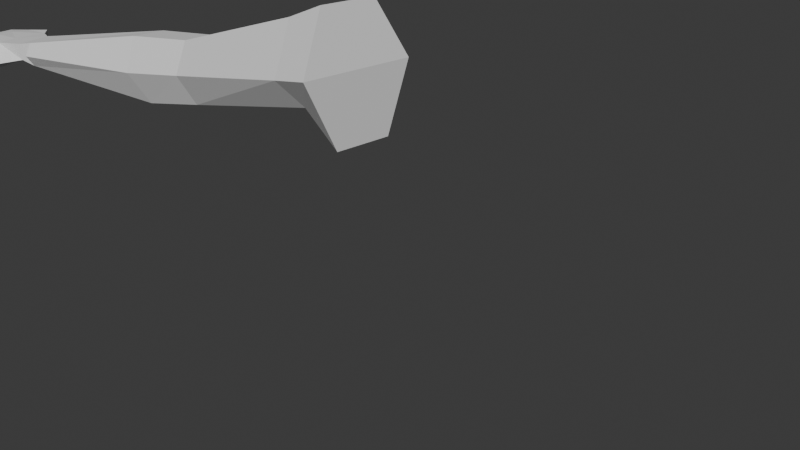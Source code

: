 # Source: HumanoidArm.blend  (saved by Blender 4.2.66; exported with 4.5.12 LTS)
import bpy
from mathutils import Matrix  # noqa: F401  (used for matrix-valued properties, if any)

bpy.ops.wm.read_factory_settings(use_empty=True)
scene = bpy.context.scene
scene.name = 'Scene'

# ---- collections
col_collection = bpy.data.collections.new('Collection'); scene.collection.children.link(col_collection)

# ---- world
world_world = bpy.data.worlds.new('World'); scene.world = world_world
world_world.use_nodes = True; world_world.node_tree.nodes.clear()
_N = world_world.node_tree.nodes; _L = world_world.node_tree.links
n0 = _N.new('ShaderNodeOutputWorld'); n0.name = 'World Output'; n0.location = (300, 300)
n1 = _N.new('ShaderNodeBackground'); n1.name = 'Background'; n1.location = (10, 300)
n1.inputs[0].default_value = (0.05088, 0.05088, 0.05088, 1.0)
_L.new(n1.outputs[0], n0.inputs[0])
n0.is_active_output = True
world_world.color = (0.05088, 0.05088, 0.05088)
world_world.use_sun_shadow = False
world_world.sun_shadow_jitter_overblur = 0.0

# ---- meshes
me_cube_001 = bpy.data.meshes.new('Cube.001')
me_cube_001.from_pydata([(-0.1516, -0.3975, 0.9559), (-0.1451, 0.6236, 0.8585), (0.07936, -0.9909, 0.1518), (0.0924, 1.051, -0.04302), (0.09409, -0.4252, -0.9683), (0.1006, 0.5959, -1.066), (-0.7504, -0.3695, 0.685), (-0.7449, 0.5, 0.6021), (-0.5537, -0.8748, 0.0002497), (-0.5426, 0.8642, -0.1657), (-0.3045, -0.5887, -0.3973), (-0.2989, 0.2808, -0.4802), (-3.049, -0.2513, -0.1254), (-3.046, 0.2954, -0.1775), (-2.926, -0.5691, -0.556), (-2.919, 0.5244, -0.6603), (-2.798, -0.3401, -1.039), (-2.795, 0.2067, -1.091), (-4.223, -0.2854, -0.2885), (-4.248, 0.3144, -0.3503), (-4.02, -0.6275, -0.7422), (-4.069, 0.5722, -0.8659), (-3.841, -0.3697, -1.258), (-3.865, 0.2301, -1.32), (-0.1469, 0.3388, 0.8857), (0.09879, 0.3111, -1.039), (-0.7464, 0.2575, 0.6252), (-0.3005, 0.03826, -0.4571), (-3.047, 0.1429, -0.163), (-2.796, 0.05419, -1.076), (-8.352, -1.123, -1.434), (-8.409, -1.12, -1.119), (-8.4, 0.1884, -1.453), (-8.457, 0.191, -1.138), (-6.857, -0.1046, -0.8673), (-6.59, -0.6093, -0.8087), (-6.826, -0.6626, -0.8574), (-8.546, -0.7986, -1.146), (-8.562, -0.4711, -1.152), (-8.533, -0.1413, -1.149), (-6.798, -0.666, -1.128), (-6.62, -0.0652, -0.823), (-6.829, -0.108, -1.138), (-8.475, -0.1438, -1.464), (-8.504, -0.4737, -1.467), (-8.489, -0.8012, -1.461), (-7.625, -1.64, -1.274), (-7.808, -1.094, -1.32), (-7.869, -1.092, -0.9825), (-7.468, -1.073, -0.9368), (-7.925, 0.2181, -1.042), (-7.391, 0.2455, -0.9446), (-7.868, 0.2156, -1.357), (-7.334, 0.2429, -1.26), (-7.84, -0.1125, -1.419), (-7.106, 0.05118, -1.31), (-7.844, -0.4392, -1.307), (-7.302, -0.4122, -1.249), (-7.812, -0.7675, -1.391), (-7.273, -0.7404, -1.319), (-7.892, -0.7638, -0.9478), (-7.345, -0.7371, -0.9234), (-7.908, -0.4363, -0.9533), (-7.361, -0.4096, -0.929), (-7.916, -0.1091, -0.9991), (-7.178, 0.05438, -0.919), (-8.583, -0.8735, -1.187), (-8.51, -1.045, -1.173), (-8.446, -1.092, -1.416), (-8.554, -0.8391, -1.438), (-8.544, 0.04627, -1.188), (-8.581, -0.07322, -1.193), (-8.547, -0.1117, -1.443), (-8.485, 0.09215, -1.433), (-8.608, -0.2368, -1.197), (-8.62, -0.3723, -1.198), (-8.581, -0.4418, -1.446), (-8.558, -0.1826, -1.444), (-8.624, -0.5696, -1.197), (-8.618, -0.7113, -1.195), (-8.57, -0.7696, -1.442), (-8.582, -0.5122, -1.446), (-9.571, -1.163, -1.465), (-9.579, -0.9886, -1.468), (-9.403, -1.205, -1.69), (-9.415, -0.9473, -1.694), (-9.416, -0.1801, -1.445), (-9.422, -0.06273, -1.447), (-9.212, -0.2026, -1.637), (-9.216, -0.001093, -1.638), (-9.681, -0.4907, -1.49), (-9.688, -0.3562, -1.493), (-9.512, -0.5536, -1.715), (-9.525, -0.2962, -1.719), (-9.788, -0.8352, -1.507), (-9.795, -0.6936, -1.509), (-9.62, -0.8874, -1.732), (-9.632, -0.63, -1.736), (-8.877, -1.064, -1.239), (-9.229, -1.108, -1.343), (-9.258, -0.9372, -1.355), (-8.928, -0.8912, -1.25), (-8.829, -1.11, -1.429), (-9.187, -1.154, -1.532), (-8.904, -0.8561, -1.444), (-9.229, -0.9025, -1.549), (-9.014, -0.7324, -1.268), (-9.397, -0.7964, -1.407), (-9.406, -0.6489, -1.4), (-9.021, -0.5918, -1.272), (-8.977, -0.7899, -1.459), (-9.359, -0.8566, -1.601), (-8.988, -0.5344, -1.466), (-9.374, -0.5885, -1.589), (-8.979, -0.3958, -1.271), (-9.329, -0.4455, -1.384), (-9.325, -0.3257, -1.408), (-8.972, -0.2645, -1.277), (-8.947, -0.4628, -1.46), (-9.297, -0.5067, -1.564), (-8.934, -0.2115, -1.472), (-9.288, -0.2776, -1.61), (-8.866, -0.08936, -1.248), (-9.14, -0.1381, -1.351), (-9.132, -0.01799, -1.348), (-8.844, 0.03042, -1.243), (-8.837, -0.1275, -1.441), (-9.107, -0.1764, -1.545), (-8.8, 0.07688, -1.433), (-9.094, 0.02861, -1.538), (-7.571, -1.318, -1.197), (-7.293, -1.223, -1.261), (-7.476, -1.183, -1.363), (-7.793, -1.812, -1.576), (-7.757, -1.248, -1.405), (-7.772, -1.284, -1.296), (-7.702, -1.107, -1.428), (-7.596, -1.669, -1.391), (-7.803, -1.541, -1.331), (-7.511, -1.574, -1.393), (-7.66, -1.471, -1.504), (-7.943, -1.419, -1.551), (-7.952, -1.427, -1.449), (-7.835, -1.316, -1.586), (-7.769, -1.835, -1.669), (-7.976, -1.768, -1.628), (-7.702, -1.76, -1.67), (-7.863, -1.713, -1.764), (-7.948, -1.794, -1.737), (-8.043, -1.638, -1.795), (-8.071, -1.612, -1.686), (-7.958, -1.557, -1.822), (-8.381, -1.121, -1.276), (-8.504, -0.1425, -1.307), (-8.533, -0.4724, -1.309), (-8.517, -0.7999, -1.304), (-8.478, -1.068, -1.295), (-8.568, -0.8563, -1.313), (-8.564, -0.09248, -1.318), (-8.6, -0.4071, -1.322), (-8.583, -0.2097, -1.321), (-8.594, -0.7404, -1.318), (-8.603, -0.5409, -1.322), (-7.499, -1.242, -1.115), (-7.824, -1.186, -1.158), (-6.551, -0.6184, -1.187), (-6.582, -0.06526, -1.196), (-6.563, -0.7368, -0.9982), (-6.608, 0.05767, -1.012), (-6.841, -0.3836, -0.8624), (-7.113, -0.8836, -1.202), (-7.456, -1.486, -1.36), (-7.402, -1.398, -1.327), (-7.348, -1.311, -1.294), (-7.687, -1.429, -1.264), (-7.546, -1.541, -1.277), (-7.562, -1.462, -1.255), (-7.745, -1.485, -1.298)], [(115, 119)], [(25, 27, 11, 5), (24, 26, 6, 0), (11, 17, 15, 9), (6, 12, 14, 8), (5, 11, 9, 3), (2, 8, 10, 4), (3, 9, 7, 1), (0, 6, 8, 2), (15, 21, 19, 13), (14, 20, 22, 16), (27, 29, 17, 11), (26, 28, 12, 6), (8, 14, 16, 10), (9, 15, 13, 7), (12, 18, 20, 14), (17, 23, 21, 15), (35, 18, 19, 41), (16, 22, 23, 17, 29), (168, 21, 23, 166), (41, 19, 21, 168), (7, 13, 28, 26), (10, 16, 29, 27), (1, 7, 26, 24), (4, 10, 27, 25), (64, 50, 33, 39), (58, 47, 30, 45), (52, 54, 43, 32), (54, 56, 44, 43), (56, 58, 45, 44), (48, 60, 37, 31), (60, 62, 38, 37), (62, 64, 39, 38), (63, 65, 64, 62), (140, 139, 146, 147, 151, 143), (61, 63, 62, 60), (49, 61, 60, 48), (42, 166, 165, 40), (57, 59, 58, 56), (55, 57, 56, 54), (53, 55, 54, 52), (58, 136, 134, 47), (59, 132, 136, 58), (148, 145, 150, 149), (65, 51, 50, 64), (141, 143, 151, 149, 150, 142), (116, 91, 90, 115), (31, 37, 66, 67), (152, 31, 67, 156), (45, 30, 68, 69), (155, 45, 69, 157), (117, 120, 121, 116), (39, 33, 70, 71), (153, 39, 71, 158), (32, 43, 72, 73), (102, 68, 156, 67, 98), (124, 87, 86, 123), (38, 39, 74, 75), (154, 38, 75, 159), (43, 44, 76, 77), (153, 43, 77, 160), (100, 83, 82, 99), (37, 38, 78, 79), (155, 37, 79, 161), (44, 45, 80, 81), (154, 44, 81, 162), (95, 97, 96, 94), (108, 95, 94, 107), (103, 84, 85, 105), (127, 88, 89, 129), (100, 101, 104, 105), (77, 120, 117, 74, 160), (119, 92, 93, 121), (111, 96, 97, 113), (124, 129, 89, 87), (68, 102, 104, 69), (102, 103, 105, 104), (66, 101, 98, 67), (101, 100, 99, 98), (108, 113, 97, 95), (33, 32, 73, 70), (80, 110, 112, 81), (110, 111, 113, 112), (78, 109, 106, 79), (109, 108, 107, 106), (76, 118, 120, 77), (118, 119, 121, 120), (74, 117, 114, 75), (117, 116, 115, 114), (125, 70, 73, 128), (72, 126, 128, 73), (126, 127, 129, 128), (70, 125, 122, 71), (125, 124, 123, 122), (135, 142, 138, 177, 174, 130), (131, 173, 172, 171, 139, 140, 132), (40, 170, 131, 132, 59), (164, 135, 130, 163), (138, 145, 133, 46), (48, 47, 134, 135, 164), (136, 143, 141, 134), (132, 140, 143, 136), (146, 144, 148, 147), (147, 148, 149, 151), (144, 133, 145, 148), (142, 150, 145, 138), (137, 144, 146, 139), (47, 48, 31, 152, 30), (121, 93, 91, 116), (111, 107, 94, 96), (118, 114, 115, 90, 92, 119), (81, 112, 109, 78, 162), (82, 83, 85, 84), (87, 89, 88, 86), (127, 126, 72, 158, 71, 122, 123), (91, 93, 92, 90), (38, 154, 162, 78), (45, 155, 161, 80), (39, 153, 160, 74), (44, 154, 159, 76), (43, 153, 158, 72), (37, 155, 157, 66), (30, 152, 156, 68), (134, 141, 142, 135), (50, 51, 53, 52, 32, 33), (69, 104, 101, 66, 157), (48, 164, 163, 49), (46, 133, 144, 137), (42, 40, 59, 57, 55), (40, 165, 167, 35, 36), (36, 35, 41, 34, 169), (34, 41, 168, 166, 42), (42, 55, 65, 34), (53, 51, 65, 55), (63, 169, 34, 65), (36, 169, 63, 61), (61, 170, 40, 36), (170, 61, 49, 131), (131, 49, 163, 173), (163, 130, 172, 173), (130, 174, 176, 171, 172), (139, 175, 46, 137), (139, 171, 176, 175), (177, 175, 176, 174), (46, 175, 177, 138), (13, 19, 18, 12, 28), (166, 23, 22, 165), (165, 22, 20, 167), (167, 20, 18, 35), (1, 24, 0, 2, 4, 25, 5, 3), (125, 128, 129, 124), (88, 127, 123, 86), (159, 75, 114, 118, 76), (110, 106, 107, 111), (109, 112, 113, 108), (161, 79, 106, 110, 80), (103, 102, 98, 99), (84, 103, 99, 82), (83, 100, 105, 85)])
_uv = me_cube_001.uv_layers.new(name='UVMap')
_uv.uv.foreach_set('vector', [0.375, 0.5349, 0.375, 0.5349, 0.375, 0.5, 0.375, 0.5, 0.375, 0.5349, 0.375, 0.5349, 0.375, 0.625, 0.375, 0.625, 0.375, 0.5, 0.375, 0.5, 0.375, 0.5, 0.375, 0.5, 0.375, 0.625, 0.375, 0.625, 0.375, 0.625, 0.375, 0.625, 0.375, 0.5, 0.375, 0.5, 0.375, 0.5, 0.375, 0.5, 0.375, 0.625, 0.375, 0.625, 0.375, 0.625, 0.375, 0.625, 0.375, 0.5, 0.375, 0.5, 0.375, 0.5, 0.375, 0.5, 0.375, 0.625, 0.375, 0.625, 0.375, 0.625, 0.375, 0.625, 0.375, 0.5, 0.375, 0.5, 0.375, 0.5, 0.375, 0.5, 0.375, 0.625, 0.375, 0.625, 0.375, 0.625, 0.375, 0.625, 0.375, 0.5349, 0.375, 0.5349, 0.375, 0.5, 0.375, 0.5, 0.375, 0.5349, 0.375, 0.5349, 0.375, 0.625, 0.375, 0.625, 0.375, 0.625, 0.375, 0.625, 0.375, 0.625, 0.375, 0.625, 0.375, 0.5, 0.375, 0.5, 0.375, 0.5, 0.375, 0.5, 0.375, 0.625, 0.375, 0.625, 0.375, 0.625, 0.375, 0.625, 0.375, 0.5, 0.375, 0.5, 0.375, 0.5, 0.375, 0.5, 0.375, 0.3125, 0.375, 0.625, 0.375, 0.5, 0.375, 0.4375, 0.375, 0.625, 0.375, 0.625, 0.375, 0.5, 0.375, 0.5, 0.375, 0.5349, 0.3125, 0.625, 0.375, 0.5, 0.375, 0.5, 0.3125, 0.75, 0.3125, 0.5, 0.375, 0.5, 0.375, 0.5, 0.3125, 0.625, 0.375, 0.5, 0.375, 0.5, 0.375, 0.5349, 0.375, 0.5349, 0.375, 0.625, 0.375, 0.625, 0.375, 0.5349, 0.375, 0.5349, 0.375, 0.5, 0.375, 0.5, 0.375, 0.5349, 0.375, 0.5349, 0.375, 0.625, 0.375, 0.625, 0.375, 0.5349, 0.375, 0.5349, 0.5417, 0.4375, 0.5417, 0.5, 0.625, 0.5, 0.625, 0.4375, 0.5417, 0.9375, 0.5417, 1.0, 0.625, 1.0, 0.625, 0.9375, 0.5417, 0.75, 0.5417, 0.8125, 0.625, 0.8125, 0.625, 0.75, 0.5417, 0.8125, 0.5417, 0.875, 0.625, 0.875, 0.625, 0.8125, 0.5417, 0.875, 0.5417, 0.9375, 0.625, 0.9375, 0.625, 0.875, 0.5417, 0.25, 0.5417, 0.3125, 0.625, 0.3125, 0.625, 0.25, 0.5417, 0.3125, 0.5417, 0.375, 0.625, 0.375, 0.625, 0.3125, 0.5417, 0.375, 0.5417, 0.4375, 0.625, 0.4375, 0.625, 0.375, 0.4583, 0.375, 0.4583, 0.4375, 0.5417, 0.4375, 0.5417, 0.375, 0.4583, 0.9375, 0.375, 0.9375, 0.375, 0.9375, 0.4583, 0.9375, 0.5417, 0.9375, 0.5417, 0.9375, 0.4583, 0.3125, 0.4583, 0.375, 0.5417, 0.375, 0.5417, 0.3125, 0.4583, 0.25, 0.4583, 0.3125, 0.5417, 0.3125, 0.5417, 0.25, 0.375, 0.8125, 0.375, 0.8125, 0.375, 0.9375, 0.375, 0.9375, 0.4583, 0.875, 0.4583, 0.9375, 0.5417, 0.9375, 0.5417, 0.875, 0.4583, 0.8125, 0.4583, 0.875, 0.5417, 0.875, 0.5417, 0.8125, 0.4583, 0.75, 0.4583, 0.8125, 0.5417, 0.8125, 0.5417, 0.75, 0.5417, 0.9375, 0.5417, 0.9375, 0.5417, 1.0, 0.5417, 1.0, 0.4583, 0.9375, 0.4583, 0.9375, 0.5417, 0.9375, 0.5417, 0.9375, 0.4583, 0.0, 0.4583, 0.25, 0.5417, 0.25, 0.5417, 0.0, 0.4583, 0.4375, 0.4583, 0.5, 0.5417, 0.5, 0.5417, 0.4375, 0.5417, 0.0, 0.5417, 0.9375, 0.5417, 0.9375, 0.5417, 1.0, 0.5417, 0.25, 0.5417, 0.25, 0.7011, 0.5, 0.7011, 0.5, 0.7337, 0.5, 0.7337, 0.5, 0.875, 0.5, 0.8125, 0.5, 0.8215, 0.5, 0.864, 0.5, 0.875, 0.625, 0.875, 0.5, 0.864, 0.5, 0.8695, 0.625, 0.8125, 0.75, 0.875, 0.75, 0.875, 0.75, 0.8125, 0.75, 0.8125, 0.625, 0.8125, 0.75, 0.8125, 0.75, 0.817, 0.625, 0.7011, 0.5, 0.6875, 0.75, 0.6875, 0.75, 0.7011, 0.5, 0.6875, 0.5, 0.625, 0.5, 0.6397, 0.5, 0.6763, 0.5, 0.6875, 0.625, 0.6875, 0.5, 0.6763, 0.5, 0.6819, 0.625, 0.625, 0.75, 0.6875, 0.75, 0.6875, 0.75, 0.625, 0.75, 0.875, 0.75, 0.875, 0.75, 0.8695, 0.625, 0.864, 0.5, 0.864, 0.5, 0.6397, 0.5, 0.6397, 0.5, 0.6763, 0.5, 0.6763, 0.5, 0.75, 0.5, 0.6875, 0.5, 0.7011, 0.5, 0.7337, 0.5, 0.75, 0.625, 0.75, 0.5, 0.7337, 0.5, 0.7419, 0.625, 0.6875, 0.75, 0.75, 0.75, 0.75, 0.75, 0.6875, 0.75, 0.6875, 0.625, 0.6875, 0.75, 0.6875, 0.75, 0.6943, 0.625, 0.8215, 0.5, 0.8215, 0.5, 0.864, 0.5, 0.864, 0.5, 0.8125, 0.5, 0.75, 0.5, 0.7644, 0.5, 0.7988, 0.5, 0.8125, 0.625, 0.8125, 0.5, 0.7988, 0.5, 0.8057, 0.625, 0.75, 0.75, 0.8125, 0.75, 0.8125, 0.75, 0.75, 0.75, 0.75, 0.625, 0.75, 0.75, 0.75, 0.75, 0.7572, 0.625, 0.7644, 0.5, 0.75, 0.75, 0.8125, 0.75, 0.7988, 0.5, 0.7644, 0.5, 0.7644, 0.5, 0.7988, 0.5, 0.7988, 0.5, 0.875, 0.75, 0.875, 0.75, 0.8125, 0.75, 0.8125, 0.75, 0.6875, 0.75, 0.6875, 0.75, 0.625, 0.75, 0.625, 0.75, 0.8215, 0.5, 0.8215, 0.5, 0.8125, 0.75, 0.8125, 0.75, 0.6875, 0.75, 0.6875, 0.75, 0.7011, 0.5, 0.7011, 0.5, 0.6943, 0.625, 0.75, 0.75, 0.75, 0.75, 0.6875, 0.75, 0.6875, 0.75, 0.8125, 0.75, 0.8125, 0.75, 0.75, 0.75, 0.75, 0.75, 0.6397, 0.5, 0.625, 0.75, 0.625, 0.75, 0.6397, 0.5, 0.875, 0.75, 0.875, 0.75, 0.8125, 0.75, 0.8125, 0.75, 0.875, 0.75, 0.875, 0.75, 0.8125, 0.75, 0.8125, 0.75, 0.8215, 0.5, 0.8215, 0.5, 0.864, 0.5, 0.864, 0.5, 0.8215, 0.5, 0.8215, 0.5, 0.864, 0.5, 0.864, 0.5, 0.7644, 0.5, 0.75, 0.75, 0.75, 0.75, 0.7644, 0.5, 0.625, 0.5, 0.625, 0.75, 0.625, 0.75, 0.6397, 0.5, 0.8125, 0.75, 0.8125, 0.75, 0.75, 0.75, 0.75, 0.75, 0.8125, 0.75, 0.8125, 0.75, 0.75, 0.75, 0.75, 0.75, 0.7644, 0.5, 0.7644, 0.5, 0.7988, 0.5, 0.7988, 0.5, 0.7644, 0.5, 0.7644, 0.5, 0.7988, 0.5, 0.7988, 0.5, 0.75, 0.75, 0.75, 0.75, 0.6875, 0.75, 0.6875, 0.75, 0.75, 0.75, 0.75, 0.75, 0.6875, 0.75, 0.6875, 0.75, 0.7011, 0.5, 0.7011, 0.5, 0.7337, 0.5, 0.7337, 0.5, 0.7011, 0.5, 0.7011, 0.5, 0.7337, 0.5, 0.7337, 0.5, 0.6397, 0.5, 0.6397, 0.5, 0.625, 0.75, 0.625, 0.75, 0.6875, 0.75, 0.6875, 0.75, 0.625, 0.75, 0.625, 0.75, 0.6875, 0.75, 0.6875, 0.75, 0.625, 0.75, 0.625, 0.75, 0.6397, 0.5, 0.6397, 0.5, 0.6763, 0.5, 0.6763, 0.5, 0.6397, 0.5, 0.6397, 0.5, 0.6763, 0.5, 0.6763, 0.5, 0.5417, 0.25, 0.5417, 0.25, 0.4583, 0.25, 0.4583, 0.25, 0.4583, 0.25, 0.4583, 0.25, 0.375, 0.9375, 0.375, 0.9375, 0.375, 0.9375, 0.375, 0.9375, 0.375, 0.9375, 0.4583, 0.9375, 0.4583, 0.9375, 0.375, 0.9375, 0.375, 0.9375, 0.375, 0.9375, 0.4583, 0.9375, 0.4583, 0.9375, 0.5417, 0.25, 0.5417, 0.25, 0.4583, 0.25, 0.4583, 0.25, 0.4583, 0.25, 0.4583, 0.25, 0.375, 0.25, 0.375, 0.25, 0.5417, 0.25, 0.5417, 0.0, 0.5417, 0.0, 0.5417, 0.25, 0.5417, 0.25, 0.5417, 0.9375, 0.5417, 0.9375, 0.5417, 1.0, 0.5417, 1.0, 0.4583, 0.9375, 0.4583, 0.9375, 0.5417, 0.9375, 0.5417, 0.9375, 0.375, 0.9375, 0.375, 1.0, 0.4583, 1.0, 0.4583, 0.9375, 0.4583, 0.9375, 0.4583, 1.0, 0.5417, 1.0, 0.5417, 0.9375, 0.375, 0.0, 0.375, 0.25, 0.4583, 0.25, 0.4583, 0.0, 0.5417, 0.25, 0.5417, 0.25, 0.4583, 0.25, 0.4583, 0.25, 0.125, 0.75, 0.125, 0.75, 0.1875, 0.75, 0.1875, 0.75, 0.5417, 0.0, 0.5417, 0.25, 0.625, 0.25, 0.625, 0.125, 0.625, 0.0, 0.6875, 0.75, 0.6875, 0.75, 0.7011, 0.5, 0.7011, 0.5, 0.8125, 0.75, 0.7988, 0.5, 0.7988, 0.5, 0.8125, 0.75, 0.75, 0.75, 0.7337, 0.5, 0.7337, 0.5, 0.7337, 0.5, 0.75, 0.75, 0.75, 0.75, 0.75, 0.75, 0.75, 0.75, 0.7644, 0.5, 0.7644, 0.5, 0.7572, 0.625, 0.864, 0.5, 0.8215, 0.5, 0.8125, 0.75, 0.875, 0.75, 0.6397, 0.5, 0.625, 0.75, 0.6875, 0.75, 0.6763, 0.5, 0.6875, 0.75, 0.6875, 0.75, 0.6875, 0.75, 0.6819, 0.625, 0.6763, 0.5, 0.6763, 0.5, 0.6763, 0.5, 0.7011, 0.5, 0.6875, 0.75, 0.75, 0.75, 0.7337, 0.5, 0.75, 0.5, 0.75, 0.625, 0.7572, 0.625, 0.7644, 0.5, 0.8125, 0.75, 0.8125, 0.625, 0.8057, 0.625, 0.8125, 0.75, 0.6875, 0.5, 0.6875, 0.625, 0.6943, 0.625, 0.7011, 0.5, 0.75, 0.75, 0.75, 0.625, 0.7419, 0.625, 0.75, 0.75, 0.6875, 0.75, 0.6875, 0.625, 0.6819, 0.625, 0.6875, 0.75, 0.8125, 0.5, 0.8125, 0.625, 0.817, 0.625, 0.8215, 0.5, 0.875, 0.75, 0.875, 0.625, 0.8695, 0.625, 0.875, 0.75, 0.5417, 0.0, 0.5417, 0.0, 0.5417, 0.25, 0.5417, 0.25, 0.5417, 0.5, 0.4583, 0.5, 0.4583, 0.75, 0.5417, 0.75, 0.625, 0.75, 0.625, 0.5, 0.8125, 0.75, 0.8125, 0.75, 0.8215, 0.5, 0.8215, 0.5, 0.817, 0.625, 0.5417, 0.25, 0.5417, 0.25, 0.4583, 0.25, 0.4583, 0.25, 0.125, 0.5, 0.125, 0.5, 0.125, 0.75, 0.125, 0.75, 0.375, 0.8125, 0.375, 0.9375, 0.4583, 0.9375, 0.4583, 0.875, 0.4583, 0.8125, 0.1875, 0.75, 0.1875, 0.75, 0.1875, 0.625, 0.1875, 0.5, 0.1875, 0.5, 0.375, 0.3125, 0.375, 0.3125, 0.375, 0.4375, 0.375, 0.4375, 0.375, 0.375, 0.3125, 0.5, 0.3125, 0.5, 0.3125, 0.625, 0.3125, 0.75, 0.3125, 0.75, 0.3125, 0.75, 0.4583, 0.8125, 0.0, 0.0, 0.3125, 0.5, 0.4583, 0.75, 0.4583, 0.5, 0.4583, 0.4375, 0.4583, 0.8125, 0.4583, 0.375, 0.375, 0.375, 0.375, 0.4375, 0.0, 0.0, 0.375, 0.3125, 0.375, 0.375, 0.4583, 0.375, 0.4583, 0.3125, 0.4583, 0.3125, 0.375, 0.9375, 0.375, 0.9375, 0.1875, 0.5, 0.375, 0.9375, 0.4583, 0.3125, 0.4583, 0.25, 0.375, 0.9375, 0.375, 0.9375, 0.4583, 0.25, 0.4583, 0.25, 0.375, 0.9375, 0.4583, 0.25, 0.4583, 0.25, 0.375, 0.9375, 0.375, 0.9375, 0.4583, 0.25, 0.4583, 0.25, 0.4167, 0.5938, 0.375, 0.9375, 0.375, 0.9375, 0.1875, 0.75, 0.0, 0.0, 0.125, 0.5, 0.125, 0.75, 0.1875, 0.75, 0.375, 0.9375, 0.4167, 0.5938, 0.0, 0.0, 0.4583, 0.25, 0.0, 0.0, 0.4167, 0.5938, 0.4583, 0.25, 0.125, 0.5, 0.0, 0.0, 0.4583, 0.25, 0.4583, 0.25, 0.375, 0.5, 0.375, 0.5, 0.375, 0.625, 0.375, 0.625, 0.375, 0.5349, 0.375, 0.8125, 0.375, 0.5, 0.375, 0.625, 0.375, 0.9375, 0.1875, 0.75, 0.375, 0.625, 0.375, 0.625, 0.1875, 0.625, 0.1875, 0.625, 0.375, 0.625, 0.375, 0.625, 0.1875, 0.5, 0.375, 0.5, 0.375, 0.5349, 0.375, 0.625, 0.375, 0.625, 0.375, 0.625, 0.375, 0.5349, 0.375, 0.5, 0.375, 0.5, 0.6397, 0.5, 0.625, 0.75, 0.625, 0.75, 0.6397, 0.5, 0.6875, 0.75, 0.6875, 0.75, 0.6763, 0.5, 0.6763, 0.5, 0.7419, 0.625, 0.7337, 0.5, 0.7337, 0.5, 0.75, 0.75, 0.75, 0.75, 0.8125, 0.75, 0.7988, 0.5, 0.7988, 0.5, 0.8125, 0.75, 0.7644, 0.5, 0.75, 0.75, 0.75, 0.75, 0.7644, 0.5, 0.8057, 0.625, 0.7988, 0.5, 0.7988, 0.5, 0.8125, 0.75, 0.8125, 0.75, 0.875, 0.75, 0.875, 0.75, 0.864, 0.5, 0.864, 0.5, 0.875, 0.75, 0.875, 0.75, 0.864, 0.5, 0.864, 0.5, 0.8215, 0.5, 0.8215, 0.5, 0.8125, 0.75, 0.8125, 0.75])
me_cube_001.materials.append(None)
me_cube_001.update()
arm_armature = bpy.data.armatures.new('Armature')  # bones are not reproduced

# ---- objects
ob_cube = bpy.data.objects.new('Cube', me_cube_001)
ob_armature_001 = bpy.data.objects.new('Armature.001', arm_armature)

# ---- transforms, parenting, visibility, modifiers, constraints
ob_cube.parent = ob_armature_001
ob_cube.location = (0.0, 0.0, 0.0)
ob_cube.scale = (0.382, 0.382, 0.382)
_vg = ob_cube.vertex_groups.new(name='Torso')
for _i, _w in zip([2, 4, 5, 25], [0.07911, 0.1123, 0.09975, 0.06772]): _vg.add([_i], _w, 'REPLACE')
_vg = ob_cube.vertex_groups.new(name='UpperArm.L')
_vg = ob_cube.vertex_groups.new(name='LowerArm.L')
_vg = ob_cube.vertex_groups.new(name='Head')
for _i, _w in zip([0, 1, 24], [0.07622, 0.04269, 0.05836]): _vg.add([_i], _w, 'REPLACE')
_vg = ob_cube.vertex_groups.new(name='UpperArm.R')
for _i, _w in zip([0, 1, 2, 3, 4, 5, 6, 7, 8, 9, 10, 11, 12, 13, 14, 15, 16, 17, 19, 20, 21, 22, 23, 24, 25, 26, 27, 28, 29], [0.2819, 0.6755, 0.6918, 0.7852, 0.2734, 0.2896, 0.8984, 0.9367, 0.9204, 0.9384, 0.8527, 0.8595, 0.977, 0.9677, 0.978, 0.9591, 0.9663, 0.9585, 0.01414, 0.0002907, 0.05197, 0.04558, 0.06258, 0.4108, 0.2915, 0.9256, 0.863, 0.9718, 0.9609]): _vg.add([_i], _w, 'REPLACE')
_vg = ob_cube.vertex_groups.new(name='LowerArm.R')
for _i, _w in zip([13, 15, 16, 17, 18, 19, 20, 21, 22, 23, 28, 29], [0.01147, 0.02812, 0.01224, 0.02695, 0.9725, 0.9493, 0.9672, 0.9343, 0.949, 0.9336, 0.003637, 0.02276]): _vg.add([_i], _w, 'REPLACE')
_vg = ob_cube.vertex_groups.new(name='Cheeks.L')
_vg = ob_cube.vertex_groups.new(name='UpperLeg.L')
_vg = ob_cube.vertex_groups.new(name='LowerLeg.L')
_vg = ob_cube.vertex_groups.new(name='Cheeks.R')
_vg = ob_cube.vertex_groups.new(name='UpperLeg.R')
_vg = ob_cube.vertex_groups.new(name='LowerLeg.R')
_vg = ob_cube.vertex_groups.new(name='Wrist.L')
_vg = ob_cube.vertex_groups.new(name='PinkyFinger.L')
_vg = ob_cube.vertex_groups.new(name='RingFinger.L')
_vg = ob_cube.vertex_groups.new(name='MiddleFinger.L')
_vg = ob_cube.vertex_groups.new(name='IndexFinger.L')
_vg = ob_cube.vertex_groups.new(name='Thumb.L')
_vg = ob_cube.vertex_groups.new(name='Wrist.R')
for _i, _w in zip([33, 34, 35, 36, 38, 40, 41, 42, 44, 47, 48, 49, 50, 51, 52, 53, 54, 55, 56, 57, 58, 59, 60, 61, 62, 63, 64, 65, 70, 131, 132, 136, 164, 165, 166, 167, 168, 169, 170], [0.1774, 0.9667, 0.9913, 0.9797, 0.01653, 0.9669, 0.9919, 0.9753, 0.000586, 0.06091, 0.07535, 0.121, 0.1771, 0.1767, 0.007696, 0.5752, 0.1126, 0.8642, 0.7815, 0.9428, 0.2226, 0.8274, 0.2634, 0.8166, 0.9439, 0.9888, 0.1814, 0.7491, 0.02086, 0.06214, 0.007571, 0.03033, 0.02906, 0.9923, 0.9918, 0.992, 0.9909, 0.9953, 0.7584]): _vg.add([_i], _w, 'REPLACE')
_vg = ob_cube.vertex_groups.new(name='PinkyFinger.R')
for _i, _w in zip([32, 33, 34, 39, 43, 44, 50, 51, 52, 53, 54, 55, 56, 64, 65, 70, 71, 72, 73, 74, 77, 122, 125, 126, 128, 153, 158, 160], [0.959, 0.7138, 0.001991, 0.2062, 0.7583, 0.05173, 0.7141, 0.7144, 0.9636, 0.3933, 0.8695, 0.1321, 0.1111, 0.1134, 0.2036, 0.7817, 0.6529, 0.8458, 0.9444, 0.0623, 0.1793, 0.2053, 0.08732, 0.07246, 0.01203, 0.41, 0.8086, 0.08221]): _vg.add([_i], _w, 'REPLACE')
_vg = ob_cube.vertex_groups.new(name='RingFinger.R')
for _i, _w in zip([33, 38, 39, 43, 44, 45, 50, 51, 53, 64, 65, 70, 71, 72, 74, 75, 76, 77, 80, 81, 114, 117, 118, 120, 122, 153, 154, 158, 159, 160, 162], [0.09329, 0.1557, 0.6671, 0.1949, 0.7305, 0.06215, 0.09329, 0.09328, 0.007342, 0.6962, 0.03539, 0.09799, 0.1673, 0.06659, 0.7912, 0.6817, 0.8863, 0.7646, 0.05161, 0.2542, 0.1909, 0.1195, 0.23, 0.08352, 0.05482, 0.5152, 0.3933, 0.09338, 0.795, 0.8504, 0.1014]): _vg.add([_i], _w, 'REPLACE')
_vg = ob_cube.vertex_groups.new(name='MiddleFinger.R')
for _i, _w in zip([31, 37, 38, 39, 44, 45, 60, 66, 67, 69, 74, 75, 76, 78, 79, 80, 81, 106, 110, 112, 154, 155, 157, 159, 161, 162], [0.07862, 0.7154, 0.7567, 0.0571, 0.1126, 0.1308, 0.03128, 0.1829, 0.06312, 0.03269, 0.07038, 0.1945, 0.007784, 0.9381, 0.9069, 0.6135, 0.5909, 0.1473, 0.08449, 0.04897, 0.502, 0.3411, 0.05984, 0.05721, 0.7966, 0.8208]): _vg.add([_i], _w, 'REPLACE')
_vg = ob_cube.vertex_groups.new(name='IndexFinger.R')
for _i, _w in zip([30, 31, 37, 44, 45, 47, 48, 49, 56, 58, 59, 60, 61, 66, 67, 68, 69, 80, 81, 98, 101, 102, 104, 134, 135, 136, 152, 155, 156, 157, 161, 164], [0.9329, 0.8587, 0.2334, 0.05574, 0.7575, 0.2901, 0.6479, 0.05959, 0.06176, 0.5703, 0.04079, 0.6085, 0.03587, 0.7411, 0.8483, 0.9185, 0.8729, 0.2564, 0.05431, 0.1857, 0.08357, 0.1392, 0.03858, 0.01464, 0.04175, 0.08898, 0.9236, 0.6043, 0.831, 0.8946, 0.1287, 0.2768]): _vg.add([_i], _w, 'REPLACE')
_vg = ob_cube.vertex_groups.new(name='Thumb.R')
for _i, _w in zip([30, 40, 46, 47, 48, 49, 58, 59, 60, 61, 130, 131, 132, 133, 134, 135, 136, 137, 138, 139, 141, 142, 143, 163, 164, 170, 171, 172, 173, 174, 175, 176, 177], [0.006423, 0.002276, 0.1878, 0.5807, 0.2518, 0.8134, 0.1583, 0.1215, 0.07442, 0.1348, 0.7557, 0.9167, 0.9282, 0.003461, 0.8196, 0.7682, 0.7775, 0.1269, 0.2322, 0.2032, 0.0766, 0.1679, 0.1207, 0.9733, 0.6121, 0.2119, 0.5436, 0.7567, 0.9012, 0.7875, 0.298, 0.4657, 0.8035]): _vg.add([_i], _w, 'REPLACE')
_vg = ob_cube.vertex_groups.new(name='IndexFinger.L.001')
for _i, _w in zip([66, 67, 68, 69, 82, 83, 84, 85, 98, 99, 100, 101, 102, 103, 104, 105, 152, 156, 157], [0.06542, 0.07571, 0.05288, 0.06336, 1.376, 1.216, 1.142, 1.042, 0.805, 1.081, 1.063, 0.9073, 0.8579, 1.027, 0.9521, 1.009, 0.00689, 0.1542, 0.02624]): _vg.add([_i], _w, 'REPLACE')
_vg = ob_cube.vertex_groups.new(name='Thumb-Tip.L')
_vg = ob_cube.vertex_groups.new(name='PinkyFinger-Tip.L')
_vg = ob_cube.vertex_groups.new(name='RingFinger-Tip.L')
_vg = ob_cube.vertex_groups.new(name='MiddleFinger-Tip.L')
_vg = ob_cube.vertex_groups.new(name='IndexFinger-Tip.L')
_vg = ob_cube.vertex_groups.new(name='PinkyFinger-Tip.R')
for _i, _w in zip([39, 70, 71, 72, 73, 86, 87, 88, 89, 122, 123, 124, 125, 126, 127, 128, 129, 153, 158], [0.01405, 0.07527, 0.1514, 0.07829, 0.01748, 1.019, 1.014, 1.002, 1.001, 0.7308, 1.054, 1.005, 0.8894, 0.9194, 1.002, 0.9665, 0.9984, 0.03497, 0.08886]): _vg.add([_i], _w, 'REPLACE')
_vg = ob_cube.vertex_groups.new(name='RingFinger-Tip.R')
for _i, _w in zip([74, 75, 76, 77, 90, 91, 92, 93, 114, 115, 116, 117, 118, 119, 120, 121, 154, 159, 160], [0.05746, 0.08264, 0.0474, 0.02761, 1.003, 1.001, 1.007, 1.001, 0.7852, 1.023, 0.9996, 0.8631, 0.7506, 1.048, 0.9044, 0.9995, 0.05231, 0.1381, 0.03661]): _vg.add([_i], _w, 'REPLACE')
_vg = ob_cube.vertex_groups.new(name='MiddleFinger-Tip.R')
for _i, _w in zip([78, 79, 80, 81, 94, 95, 96, 97, 106, 107, 108, 109, 110, 111, 112, 113, 161, 162], [0.002817, 0.06651, 0.06219, 0.06642, 1.028, 1.008, 1.002, 1.001, 0.8482, 1.041, 1.003, 0.976, 0.9019, 0.9905, 0.9344, 0.9966, 0.05677, 0.04738]): _vg.add([_i], _w, 'REPLACE')
_vg = ob_cube.vertex_groups.new(name='IndexFinger-Tip.R')
for _i, _w in zip([66, 67, 68, 69, 82, 83, 84, 85, 98, 99, 100, 101, 102, 103, 104, 105, 152, 156, 157], [0.06542, 0.07571, 0.05293, 0.06354, 1.376, 1.216, 1.142, 1.042, 0.805, 1.081, 1.063, 0.9073, 0.8579, 1.027, 0.9522, 1.009, 0.006905, 0.1542, 0.02645]): _vg.add([_i], _w, 'REPLACE')
_vg = ob_cube.vertex_groups.new(name='Thumb-Tip.R')
for _i, _w in zip([46, 47, 130, 132, 133, 134, 135, 136, 137, 138, 139, 140, 141, 142, 143, 144, 145, 146, 147, 148, 149, 150, 151, 164, 171, 172, 173, 174, 175, 176, 177], [0.8107, 0.05621, 0.2389, 0.01319, 0.973, 0.1425, 0.1785, 0.08776, 0.8723, 0.7655, 0.796, 0.9818, 0.9254, 0.8246, 0.861, 0.9983, 0.9925, 0.9911, 0.9973, 0.9979, 0.993, 0.9874, 0.9894, 0.06672, 0.4495, 0.2311, 0.07421, 0.2068, 0.6994, 0.5296, 0.1907]): _vg.add([_i], _w, 'REPLACE')
_vg = ob_cube.vertex_groups.new(name='Shoulder.L')
_vg = ob_cube.vertex_groups.new(name='Shoulder.R')
for _i, _w in zip([0, 1, 2, 3, 4, 5, 6, 7, 8, 9, 10, 11, 24, 25, 26, 27], [0.644, 0.2684, 0.1861, 0.1501, 0.475, 0.4723, 0.08775, 0.05215, 0.05286, 0.0359, 0.0966, 0.09379, 0.5266, 0.485, 0.06398, 0.09161]): _vg.add([_i], _w, 'REPLACE')
_vg = ob_cube.vertex_groups.new(name='Torso.001')
for _i, _w in zip([4, 5, 10, 11, 25, 27], [0.1324, 0.1292, 0.001076, 0.0006052, 0.1498, 0.00147]): _vg.add([_i], _w, 'REPLACE')
_vg = ob_cube.vertex_groups.new(name='Torso.002')
_vg = ob_cube.vertex_groups.new(name='Shoulder')
for _i, _w in zip([0, 1, 2, 3, 4, 5, 6, 7, 8, 9, 10, 11, 14, 24, 25, 26, 27], [0.9719, 0.9579, 0.9722, 0.905, 0.9735, 0.9588, 0.9392, 0.896, 0.9393, 0.5567, 0.9631, 0.9332, 0.002023, 0.9697, 0.9692, 0.9276, 0.9629]): _vg.add([_i], _w, 'REPLACE')
_vg = ob_cube.vertex_groups.new(name='LowerArm')
for _i, _w in zip([12, 14, 16, 17, 18, 19, 20, 21, 22, 23, 29, 34, 35, 41, 42, 55, 165, 166, 167, 168], [0.0258, 0.04413, 0.03764, 0.006523, 0.9554, 0.9607, 0.9361, 0.9597, 0.935, 0.9414, 0.01347, 0.02994, 0.02936, 0.1508, 0.1102, 0.006879, 0.08516, 0.8162, 0.06989, 0.7123]): _vg.add([_i], _w, 'REPLACE')
_vg = ob_cube.vertex_groups.new(name='Wrist')
for _i, _w in zip([32, 33, 34, 35, 36, 38, 39, 40, 41, 42, 43, 44, 48, 49, 50, 51, 52, 53, 54, 55, 56, 57, 58, 59, 60, 61, 62, 63, 64, 65, 131, 132, 163, 165, 166, 167, 168, 169, 170, 173], [0.06387, 0.06579, 0.9575, 0.9586, 0.9717, 0.005888, 0.008473, 0.9505, 0.8487, 0.8853, 0.01611, 0.01358, 0.04673, 0.183, 0.6025, 0.9148, 0.7002, 0.9148, 0.8035, 0.9517, 0.8248, 0.985, 0.104, 0.7919, 0.1742, 0.8249, 0.7843, 0.9848, 0.7661, 0.9737, 0.1327, 0.0271, 0.05397, 0.9127, 0.1828, 0.9279, 0.2871, 0.9887, 0.7673, 0.0482]): _vg.add([_i], _w, 'REPLACE')
_vg = ob_cube.vertex_groups.new(name='ThumbBase')
for _i, _w in zip([30, 31, 45, 46, 47, 48, 49, 50, 54, 56, 58, 59, 60, 61, 62, 64, 130, 131, 132, 134, 135, 136, 137, 138, 139, 141, 142, 143, 152, 163, 164, 170, 171, 172, 173, 174, 175, 176, 177], [0.06715, 0.05356, 0.008552, 0.04164, 0.9446, 0.8583, 0.7859, 0.004311, 0.02393, 0.1141, 0.8622, 0.1919, 0.7561, 0.1632, 0.1326, 0.03219, 0.8585, 0.7497, 0.8941, 0.8941, 0.8652, 0.9506, 0.02263, 0.03189, 0.07256, 0.0534, 0.09081, 0.1438, 0.04441, 0.8798, 0.9239, 0.2056, 0.198, 0.506, 0.6297, 0.1618, 0.09891, 0.1672, 0.1221]): _vg.add([_i], _w, 'REPLACE')
_vg = ob_cube.vertex_groups.new(name='ThumbTip')
for _i, _w in zip([46, 130, 131, 132, 133, 134, 135, 136, 137, 138, 139, 140, 141, 142, 143, 144, 145, 146, 147, 148, 149, 150, 151, 163, 164, 171, 172, 173, 174, 175, 176, 177], [0.9532, 0.1258, 0.1152, 0.06655, 0.9951, 0.1058, 0.1278, 0.02184, 0.9628, 0.9586, 0.9256, 0.9852, 0.9478, 0.9099, 0.8552, 0.9999, 0.9976, 0.9973, 0.9968, 0.9985, 0.9924, 0.9896, 0.9873, 0.06135, 0.01133, 0.796, 0.4777, 0.3199, 0.8355, 0.8986, 0.8284, 0.876]): _vg.add([_i], _w, 'REPLACE')
_vg = ob_cube.vertex_groups.new(name='IndexBase')
for _i, _w in zip([30, 31, 37, 38, 45, 47, 48, 60, 66, 67, 68, 69, 78, 79, 80, 98, 99, 101, 102, 103, 104, 152, 155, 156, 157, 161, 164], [0.8711, 0.9265, 0.7718, 0.05039, 0.22, 0.007875, 0.08392, 0.04378, 0.93, 0.9761, 0.9178, 0.6398, 0.009991, 0.1317, 0.0738, 0.901, 0.01629, 0.1222, 0.8677, 0.01616, 0.1064, 0.9319, 0.5896, 0.9699, 0.8253, 0.2339, 0.004235]): _vg.add([_i], _w, 'REPLACE')
_vg = ob_cube.vertex_groups.new(name='IndexMid')
for _i, _w in zip([69, 98, 100, 101, 102, 104, 105, 155, 157], [0.0813, 0.07531, 0.02133, 0.8402, 0.08713, 0.8302, 0.01424, 0.007644, 0.05227]): _vg.add([_i], _w, 'REPLACE')
_vg = ob_cube.vertex_groups.new(name='IndexTip')
for _i, _w in zip([82, 83, 84, 85, 99, 100, 101, 102, 103, 104, 105], [0.9967, 0.9957, 0.9943, 0.9937, 0.9532, 0.9554, 0.02056, 0.02874, 0.9598, 0.05128, 0.9657]): _vg.add([_i], _w, 'REPLACE')
_vg = ob_cube.vertex_groups.new(name='MiddleBase')
for _i, _w in zip([30, 37, 38, 39, 43, 44, 45, 56, 62, 66, 68, 69, 75, 76, 77, 78, 79, 80, 81, 106, 109, 110, 112, 154, 155, 157, 159, 161, 162], [0.05649, 0.1751, 0.7071, 0.02121, 0.05434, 0.6954, 0.6901, 0.004437, 0.01001, 0.028, 0.06399, 0.2466, 0.08408, 0.2266, 0.05007, 0.9112, 0.8101, 0.8419, 0.8604, 0.08793, 0.439, 0.01112, 0.07316, 0.6362, 0.3575, 0.1099, 0.1353, 0.7322, 0.9286]): _vg.add([_i], _w, 'REPLACE')
_vg = ob_cube.vertex_groups.new(name='MiddleMid')
for _i, _w in zip([79, 80, 81, 94, 95, 96, 97, 106, 107, 108, 109, 110, 111, 112, 113], [0.03301, 0.05549, 0.04082, 0.02395, 0.05264, 0.01336, 0.06232, 0.9043, 0.889, 0.9003, 0.5588, 0.949, 0.1418, 0.9091, 0.5074]): _vg.add([_i], _w, 'REPLACE')
_vg = ob_cube.vertex_groups.new(name='MiddleTip')
for _i, _w in zip([94, 95, 96, 97, 107, 108, 111, 113], [0.9629, 0.9468, 0.9681, 0.9375, 0.1094, 0.08705, 0.8572, 0.4917]): _vg.add([_i], _w, 'REPLACE')
_vg = ob_cube.vertex_groups.new(name='RingBase')
for _i, _w in zip([33, 38, 39, 43, 44, 50, 64, 70, 71, 72, 74, 75, 76, 77, 78, 81, 117, 120, 153, 154, 158, 159, 160, 162], [0.02858, 0.187, 0.7348, 0.1146, 0.1477, 0.03252, 0.05834, 0.08043, 0.1805, 0.02823, 0.9318, 0.8723, 0.6358, 0.5808, 0.008815, 0.04418, 0.005608, 0.01343, 0.3499, 0.3021, 0.05938, 0.7938, 0.8135, 0.01481]): _vg.add([_i], _w, 'REPLACE')
_vg = ob_cube.vertex_groups.new(name='RingMid')
for _i, _w in zip([75, 76, 77, 114, 115, 116, 117, 118, 119, 120, 121, 159, 160], [0.003921, 0.06878, 0.06194, 0.947, 0.009614, 0.007385, 0.95, 0.9253, 0.001299, 0.92, 0.02109, 0.05049, 0.03873]): _vg.add([_i], _w, 'REPLACE')
_vg = ob_cube.vertex_groups.new(name='RingTip')
for _i, _w in zip([90, 91, 92, 93, 114, 115, 116, 118, 119, 120, 121], [0.9977, 0.9975, 0.9958, 0.9946, 0.002995, 0.9693, 0.9704, 0.03315, 0.9734, 0.02078, 0.9628]): _vg.add([_i], _w, 'REPLACE')
_vg = ob_cube.vertex_groups.new(name='PinkyBase')
for _i, _w in zip([32, 33, 39, 43, 44, 50, 51, 52, 53, 54, 64, 70, 71, 72, 73, 74, 76, 77, 122, 123, 124, 125, 126, 128, 129, 153, 158, 160], [0.9097, 0.8883, 0.1896, 0.7737, 0.06927, 0.3174, 0.05922, 0.271, 0.06141, 0.1349, 0.118, 0.8963, 0.7827, 0.8978, 0.9507, 0.006024, 0.03509, 0.286, 0.8304, 0.02572, 0.06323, 0.9297, 0.1351, 0.9291, 0.01302, 0.5982, 0.9106, 0.1216]): _vg.add([_i], _w, 'REPLACE')
_vg = ob_cube.vertex_groups.new(name='PinkyMid')
for _i, _w in zip([72, 122, 125, 126, 128], [0.01594, 0.09531, 0.0009288, 0.8104, 0.03572]): _vg.add([_i], _w, 'REPLACE')
_vg = ob_cube.vertex_groups.new(name='PinkyTip')
for _i, _w in zip([86, 87, 88, 89, 122, 123, 124, 125, 126, 127, 128, 129], [0.9917, 0.99, 0.9937, 0.9908, 0.06338, 0.9368, 0.9272, 0.02388, 0.05155, 0.969, 0.001046, 0.9514]): _vg.add([_i], _w, 'REPLACE')
_vg = ob_cube.vertex_groups.new(name='UpperArm')
for _i, _w in zip([0, 1, 2, 3, 4, 5, 6, 7, 8, 9, 10, 11, 12, 13, 14, 15, 16, 17, 18, 19, 20, 21, 22, 23, 24, 25, 26, 27, 28, 29], [0.004786, 0.03366, 0.003652, 0.09489, 0.001883, 0.03207, 0.05884, 0.1031, 0.0581, 0.443, 0.02107, 0.0665, 0.9419, 0.9651, 0.9263, 0.9743, 0.9324, 0.9585, 0.002917, 0.001297, 0.0418, 0.02974, 0.05891, 0.0574, 0.009843, 0.0111, 0.07136, 0.02305, 0.9636, 0.9531]): _vg.add([_i], _w, 'REPLACE')
_m = ob_cube.modifiers.new('Armature', 'ARMATURE')
_m = ob_cube.modifiers.new('Armature.001', 'ARMATURE')
_m.object = ob_armature_001
ob_armature_001.location = (-0.1192, -0.4369, 0.3471)

# ---- collection membership
col_collection.objects.link(ob_cube)
col_collection.objects.link(ob_armature_001)

# ---- scene / render settings (as saved in the file)
scene.frame_start = 0; scene.frame_end = 40; scene.frame_set(0)
scene.render.engine = 'BLENDER_EEVEE_NEXT'
scene.cycles.sampling_pattern = 'TABULATED_SOBOL'
scene.eevee.ray_tracing_options.trace_max_roughness = 0.0
bpy.context.view_layer.update()

# ---- added for rendering (the .blend has no active camera and no usable light): camera, sun
cam_auto = bpy.data.cameras.new('AutoCamera')
cam_auto.lens = 50.0
cam_auto.sensor_width = 36.0
cam_auto.clip_end = 1000.0
ob_auto_camera = bpy.data.objects.new('AutoCamera', cam_auto)
scene.collection.objects.link(ob_auto_camera)
ob_auto_camera.location = (3.45209, -4.34957, 2.19989)
ob_auto_camera.rotation_euler = (1.09748, -7.21219e-08, 0.694738)
scene.camera = ob_auto_camera
light_auto_sun = bpy.data.lights.new('AutoSun', 'SUN')
light_auto_sun.energy = 3.0
light_auto_sun.angle = 0.0523599
ob_auto_sun = bpy.data.objects.new('AutoSun', light_auto_sun)
scene.collection.objects.link(ob_auto_sun)
ob_auto_sun.rotation_euler = (0.872665, 0.174533, 0.523599)
bpy.context.view_layer.update()
